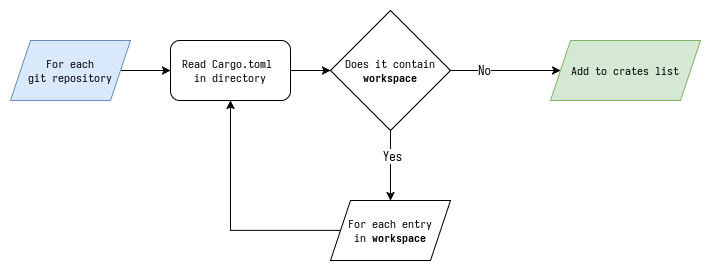

The diagram above was exported from draw.io. Its source (the exported page's mxGraphModel, read from the mxfile embedded in the PNG):
<mxGraphModel dx="1398" dy="717" grid="1" gridSize="10" guides="1" tooltips="1" connect="1" arrows="1" fold="1" page="1" pageScale="1" pageWidth="850" pageHeight="1100" math="0" shadow="0">
  <root>
    <mxCell id="0" />
    <mxCell id="1" parent="0" />
    <mxCell id="m-d-QLKtqKPAKrwuoP8H-5" style="edgeStyle=orthogonalEdgeStyle;rounded=0;orthogonalLoop=1;jettySize=auto;html=1;exitX=1;exitY=0.5;exitDx=0;exitDy=0;entryX=0;entryY=0.5;entryDx=0;entryDy=0;" parent="1" source="m-d-QLKtqKPAKrwuoP8H-1" target="m-d-QLKtqKPAKrwuoP8H-4" edge="1">
      <mxGeometry relative="1" as="geometry" />
    </mxCell>
    <mxCell id="m-d-QLKtqKPAKrwuoP8H-1" value="&lt;div&gt;Read Cargo.toml&amp;nbsp;&lt;/div&gt;&lt;div&gt;in directory&lt;/div&gt;" style="rounded=1;whiteSpace=wrap;html=1;" parent="1" vertex="1">
      <mxGeometry x="160" y="250" width="120" height="60" as="geometry" />
    </mxCell>
    <mxCell id="m-d-QLKtqKPAKrwuoP8H-15" style="edgeStyle=orthogonalEdgeStyle;rounded=0;orthogonalLoop=1;jettySize=auto;html=1;entryX=0;entryY=0.5;entryDx=0;entryDy=0;exitX=1;exitY=0.5;exitDx=0;exitDy=0;" parent="1" target="m-d-QLKtqKPAKrwuoP8H-1" edge="1" source="m-d-QLKtqKPAKrwuoP8H-19">
      <mxGeometry relative="1" as="geometry">
        <mxPoint x="120" y="280" as="sourcePoint" />
      </mxGeometry>
    </mxCell>
    <mxCell id="dRHMBnKUC0y2teR3si2i-1" style="edgeStyle=orthogonalEdgeStyle;rounded=0;orthogonalLoop=1;jettySize=auto;html=1;exitX=1;exitY=0.5;exitDx=0;exitDy=0;" edge="1" parent="1" source="m-d-QLKtqKPAKrwuoP8H-4" target="m-d-QLKtqKPAKrwuoP8H-9">
      <mxGeometry relative="1" as="geometry" />
    </mxCell>
    <mxCell id="dRHMBnKUC0y2teR3si2i-3" value="NO" style="edgeLabel;html=1;align=center;verticalAlign=middle;resizable=0;points=[];" vertex="1" connectable="0" parent="dRHMBnKUC0y2teR3si2i-1">
      <mxGeometry x="-0.4182" y="3" relative="1" as="geometry">
        <mxPoint as="offset" />
      </mxGeometry>
    </mxCell>
    <mxCell id="dRHMBnKUC0y2teR3si2i-6" value="&lt;font style=&quot;font-size: 13px;&quot;&gt;No&lt;/font&gt;" style="edgeLabel;html=1;align=center;verticalAlign=middle;resizable=0;points=[];" vertex="1" connectable="0" parent="dRHMBnKUC0y2teR3si2i-1">
      <mxGeometry x="-0.4" y="1" relative="1" as="geometry">
        <mxPoint as="offset" />
      </mxGeometry>
    </mxCell>
    <mxCell id="dRHMBnKUC0y2teR3si2i-4" style="edgeStyle=orthogonalEdgeStyle;rounded=0;orthogonalLoop=1;jettySize=auto;html=1;exitX=0.5;exitY=1;exitDx=0;exitDy=0;entryX=0.5;entryY=0;entryDx=0;entryDy=0;" edge="1" parent="1" source="m-d-QLKtqKPAKrwuoP8H-4" target="m-d-QLKtqKPAKrwuoP8H-13">
      <mxGeometry relative="1" as="geometry" />
    </mxCell>
    <mxCell id="dRHMBnKUC0y2teR3si2i-5" value="&lt;font style=&quot;font-size: 13px;&quot;&gt;Yes&lt;/font&gt;" style="edgeLabel;html=1;align=center;verticalAlign=middle;resizable=0;points=[];" vertex="1" connectable="0" parent="dRHMBnKUC0y2teR3si2i-4">
      <mxGeometry x="-0.2857" y="1" relative="1" as="geometry">
        <mxPoint as="offset" />
      </mxGeometry>
    </mxCell>
    <mxCell id="m-d-QLKtqKPAKrwuoP8H-4" value="Does it contain &lt;b&gt;workspace&lt;/b&gt;" style="rhombus;whiteSpace=wrap;html=1;" parent="1" vertex="1">
      <mxGeometry x="320" y="220" width="120" height="120" as="geometry" />
    </mxCell>
    <mxCell id="m-d-QLKtqKPAKrwuoP8H-9" value="Add to crates list" style="shape=parallelogram;perimeter=parallelogramPerimeter;whiteSpace=wrap;html=1;fixedSize=1;fillColor=#d5e8d4;strokeColor=#82b366;" parent="1" vertex="1">
      <mxGeometry x="540" y="250" width="150" height="60" as="geometry" />
    </mxCell>
    <mxCell id="m-d-QLKtqKPAKrwuoP8H-14" style="edgeStyle=orthogonalEdgeStyle;rounded=0;orthogonalLoop=1;jettySize=auto;html=1;entryX=0.5;entryY=1;entryDx=0;entryDy=0;" parent="1" source="m-d-QLKtqKPAKrwuoP8H-13" target="m-d-QLKtqKPAKrwuoP8H-1" edge="1">
      <mxGeometry relative="1" as="geometry" />
    </mxCell>
    <mxCell id="m-d-QLKtqKPAKrwuoP8H-13" value="For each entry&lt;br&gt;in &lt;b&gt;workspace&lt;/b&gt;" style="shape=parallelogram;perimeter=parallelogramPerimeter;whiteSpace=wrap;html=1;fixedSize=1;" parent="1" vertex="1">
      <mxGeometry x="320" y="410" width="120" height="60" as="geometry" />
    </mxCell>
    <mxCell id="m-d-QLKtqKPAKrwuoP8H-19" value="&lt;div&gt;For each&lt;/div&gt;&lt;div&gt;git repository&lt;br&gt;&lt;/div&gt;" style="shape=parallelogram;perimeter=parallelogramPerimeter;whiteSpace=wrap;html=1;fixedSize=1;fillColor=#dae8fc;strokeColor=#6c8ebf;" parent="1" vertex="1">
      <mxGeometry y="250" width="120" height="60" as="geometry" />
    </mxCell>
  </root>
</mxGraphModel>